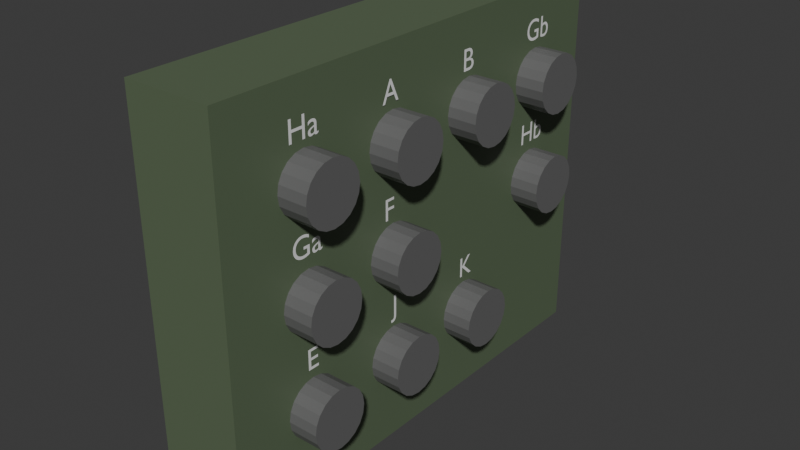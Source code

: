 # Source: DC_Board.blend  (saved by Blender 4.0.36; exported with 4.5.12 LTS)
import bpy
from mathutils import Matrix  # noqa: F401  (used for matrix-valued properties, if any)

bpy.ops.wm.read_factory_settings(use_empty=True)
scene = bpy.context.scene
scene.name = 'Scene'

# ---- collections
col_collection = bpy.data.collections.new('Collection'); scene.collection.children.link(col_collection)

# ---- materials (node trees are filled in below, after node groups)
mat_motorgreen = bpy.data.materials.new('MotorGreen')
mat_motorgreen.use_transparent_shadow = False
mat_pin = bpy.data.materials.new('Pin')
mat_pin.use_transparent_shadow = False

# ---- material node trees
mat_motorgreen.use_nodes = True; mat_motorgreen.node_tree.nodes.clear()
_N = mat_motorgreen.node_tree.nodes; _L = mat_motorgreen.node_tree.links
n0 = _N.new('ShaderNodeBsdfPrincipled'); n0.name = 'Principled BSDF'; n0.location = (10, 300)
n0.inputs[0].default_value = (0.111, 0.1524, 0.08802, 1.0)
n0.inputs[3].default_value = 1.45
n1 = _N.new('ShaderNodeOutputMaterial'); n1.name = 'Material Output'; n1.location = (300, 300)
_L.new(n0.outputs[0], n1.inputs[0])
n1.is_active_output = True
mat_pin.use_nodes = True; mat_pin.node_tree.nodes.clear()
_N = mat_pin.node_tree.nodes; _L = mat_pin.node_tree.links
n0 = _N.new('ShaderNodeBsdfPrincipled'); n0.name = 'Principled BSDF'; n0.location = (10, 300)
n0.inputs[0].default_value = (0.1338, 0.1338, 0.1338, 1.0)
n0.inputs[3].default_value = 1.45
n1 = _N.new('ShaderNodeOutputMaterial'); n1.name = 'Material Output'; n1.location = (300, 300)
_L.new(n0.outputs[0], n1.inputs[0])
n1.is_active_output = True

# ---- world
world_world = bpy.data.worlds.new('World'); scene.world = world_world
world_world.use_nodes = True; world_world.node_tree.nodes.clear()
_N = world_world.node_tree.nodes; _L = world_world.node_tree.links
n0 = _N.new('ShaderNodeOutputWorld'); n0.name = 'World Output'; n0.location = (300, 300)
n1 = _N.new('ShaderNodeBackground'); n1.name = 'Background'; n1.location = (10, 300)
n1.inputs[0].default_value = (0.05088, 0.05088, 0.05088, 1.0)
_L.new(n1.outputs[0], n0.inputs[0])
n0.is_active_output = True
world_world.color = (0.05088, 0.05088, 0.05088)
world_world.use_sun_shadow = False
world_world.sun_shadow_jitter_overblur = 0.0

# ---- meshes
me_cube_001 = bpy.data.meshes.new('Cube.001')
me_cube_001.from_pydata([(-0.015, -0.08, -0.065), (-0.015, -0.08, 0.065), (-0.015, 0.08, -0.065), (-0.015, 0.08, 0.065), (0.015, -0.08, -0.065), (0.015, -0.08, 0.065), (0.015, 0.08, -0.065), (0.015, 0.08, 0.065)], [], [(0, 1, 3, 2), (2, 3, 7, 6), (6, 7, 5, 4), (4, 5, 1, 0), (2, 6, 4, 0), (7, 3, 1, 5)])
_uv = me_cube_001.uv_layers.new(name='UVMap')
_uv.uv.foreach_set('vector', [0.375, 0.0, 0.625, 0.0, 0.625, 0.25, 0.375, 0.25, 0.375, 0.25, 0.625, 0.25, 0.625, 0.5, 0.375, 0.5, 0.375, 0.5, 0.625, 0.5, 0.625, 0.75, 0.375, 0.75, 0.375, 0.75, 0.625, 0.75, 0.625, 1.0, 0.375, 1.0, 0.125, 0.5, 0.375, 0.5, 0.375, 0.75, 0.125, 0.75, 0.625, 0.5, 0.875, 0.5, 0.875, 0.75, 0.625, 0.75])
me_cube_001.materials.append(mat_motorgreen)
me_cube_001.update()
me_cylinder_004 = bpy.data.meshes.new('Cylinder.004')
me_cylinder_004.from_pydata([(0.0, 0.01, -0.005), (0.0, 0.01, 0.005), (0.00309, 0.009511, -0.005), (0.00309, 0.009511, 0.005), (0.005878, 0.00809, -0.005), (0.005878, 0.00809, 0.005), (0.00809, 0.005878, -0.005), (0.00809, 0.005878, 0.005), (0.009511, 0.00309, -0.005), (0.009511, 0.00309, 0.005), (0.01, 0.0, -0.005), (0.01, 0.0, 0.005), (0.009511, -0.00309, -0.005), (0.009511, -0.00309, 0.005), (0.00809, -0.005878, -0.005), (0.00809, -0.005878, 0.005), (0.005878, -0.00809, -0.005), (0.005878, -0.00809, 0.005), (0.00309, -0.009511, -0.005), (0.00309, -0.009511, 0.005), (0.0, -0.01, -0.005), (0.0, -0.01, 0.005), (-0.00309, -0.009511, -0.005), (-0.00309, -0.009511, 0.005), (-0.005878, -0.00809, -0.005), (-0.005878, -0.00809, 0.005), (-0.00809, -0.005878, -0.005), (-0.00809, -0.005878, 0.005), (-0.009511, -0.00309, -0.005), (-0.009511, -0.00309, 0.005), (-0.01, 0.0, -0.005), (-0.01, 0.0, 0.005), (-0.009511, 0.00309, -0.005), (-0.009511, 0.00309, 0.005), (-0.00809, 0.005878, -0.005), (-0.00809, 0.005878, 0.005), (-0.005878, 0.00809, -0.005), (-0.005878, 0.00809, 0.005), (-0.00309, 0.009511, -0.005), (-0.00309, 0.009511, 0.005)], [], [(0, 1, 3, 2), (2, 3, 5, 4), (4, 5, 7, 6), (6, 7, 9, 8), (8, 9, 11, 10), (10, 11, 13, 12), (12, 13, 15, 14), (14, 15, 17, 16), (16, 17, 19, 18), (18, 19, 21, 20), (20, 21, 23, 22), (22, 23, 25, 24), (24, 25, 27, 26), (26, 27, 29, 28), (28, 29, 31, 30), (30, 31, 33, 32), (32, 33, 35, 34), (34, 35, 37, 36), (3, 1, 39, 37, 35, 33, 31, 29, 27, 25, 23, 21, 19, 17, 15, 13, 11, 9, 7, 5), (36, 37, 39, 38), (38, 39, 1, 0), (0, 2, 4, 6, 8, 10, 12, 14, 16, 18, 20, 22, 24, 26, 28, 30, 32, 34, 36, 38)])
_uv = me_cylinder_004.uv_layers.new(name='UVMap')
_uv.uv.foreach_set('vector', [1.0, 0.5, 1.0, 1.0, 0.95, 1.0, 0.95, 0.5, 0.95, 0.5, 0.95, 1.0, 0.9, 1.0, 0.9, 0.5, 0.9, 0.5, 0.9, 1.0, 0.85, 1.0, 0.85, 0.5, 0.85, 0.5, 0.85, 1.0, 0.8, 1.0, 0.8, 0.5, 0.8, 0.5, 0.8, 1.0, 0.75, 1.0, 0.75, 0.5, 0.75, 0.5, 0.75, 1.0, 0.7, 1.0, 0.7, 0.5, 0.7, 0.5, 0.7, 1.0, 0.65, 1.0, 0.65, 0.5, 0.65, 0.5, 0.65, 1.0, 0.6, 1.0, 0.6, 0.5, 0.6, 0.5, 0.6, 1.0, 0.55, 1.0, 0.55, 0.5, 0.55, 0.5, 0.55, 1.0, 0.5, 1.0, 0.5, 0.5, 0.5, 0.5, 0.5, 1.0, 0.45, 1.0, 0.45, 0.5, 0.45, 0.5, 0.45, 1.0, 0.4, 1.0, 0.4, 0.5, 0.4, 0.5, 0.4, 1.0, 0.35, 1.0, 0.35, 0.5, 0.35, 0.5, 0.35, 1.0, 0.3, 1.0, 0.3, 0.5, 0.3, 0.5, 0.3, 1.0, 0.25, 1.0, 0.25, 0.5, 0.25, 0.5, 0.25, 1.0, 0.2, 1.0, 0.2, 0.5, 0.2, 0.5, 0.2, 1.0, 0.15, 1.0, 0.15, 0.5, 0.15, 0.5, 0.15, 1.0, 0.1, 1.0, 0.1, 0.5, 0.3242, 0.4783, 0.25, 0.49, 0.1758, 0.4783, 0.1089, 0.4442, 0.05584, 0.3911, 0.02175, 0.3242, 0.01, 0.25, 0.02175, 0.1758, 0.05584, 0.1089, 0.1089, 0.05584, 0.1758, 0.02175, 0.25, 0.01, 0.3242, 0.02175, 0.3911, 0.05584, 0.4442, 0.1089, 0.4783, 0.1758, 0.49, 0.25, 0.4783, 0.3242, 0.4442, 0.3911, 0.3911, 0.4442, 0.1, 0.5, 0.1, 1.0, 0.05, 1.0, 0.05, 0.5, 0.05, 0.5, 0.05, 1.0, -1.565e-07, 1.0, -1.565e-07, 0.5, 0.75, 0.49, 0.8242, 0.4783, 0.8911, 0.4442, 0.9442, 0.3911, 0.9783, 0.3242, 0.99, 0.25, 0.9783, 0.1758, 0.9442, 0.1089, 0.8911, 0.05584, 0.8242, 0.02175, 0.75, 0.01, 0.6758, 0.02175, 0.6089, 0.05584, 0.5558, 0.1089, 0.5217, 0.1758, 0.51, 0.25, 0.5217, 0.3242, 0.5558, 0.3911, 0.6089, 0.4442, 0.6758, 0.4783])
me_cylinder_004.materials.append(mat_pin)
me_cylinder_004.update()
me_cylinder_005 = bpy.data.meshes.new('Cylinder.005')
me_cylinder_005.from_pydata([(0.0, 0.01, -0.005), (0.0, 0.01, 0.005), (0.00309, 0.009511, -0.005), (0.00309, 0.009511, 0.005), (0.005878, 0.00809, -0.005), (0.005878, 0.00809, 0.005), (0.00809, 0.005878, -0.005), (0.00809, 0.005878, 0.005), (0.009511, 0.00309, -0.005), (0.009511, 0.00309, 0.005), (0.01, 0.0, -0.005), (0.01, 0.0, 0.005), (0.009511, -0.00309, -0.005), (0.009511, -0.00309, 0.005), (0.00809, -0.005878, -0.005), (0.00809, -0.005878, 0.005), (0.005878, -0.00809, -0.005), (0.005878, -0.00809, 0.005), (0.00309, -0.009511, -0.005), (0.00309, -0.009511, 0.005), (0.0, -0.01, -0.005), (0.0, -0.01, 0.005), (-0.00309, -0.009511, -0.005), (-0.00309, -0.009511, 0.005), (-0.005878, -0.00809, -0.005), (-0.005878, -0.00809, 0.005), (-0.00809, -0.005878, -0.005), (-0.00809, -0.005878, 0.005), (-0.009511, -0.00309, -0.005), (-0.009511, -0.00309, 0.005), (-0.01, 0.0, -0.005), (-0.01, 0.0, 0.005), (-0.009511, 0.00309, -0.005), (-0.009511, 0.00309, 0.005), (-0.00809, 0.005878, -0.005), (-0.00809, 0.005878, 0.005), (-0.005878, 0.00809, -0.005), (-0.005878, 0.00809, 0.005), (-0.00309, 0.009511, -0.005), (-0.00309, 0.009511, 0.005)], [], [(0, 1, 3, 2), (2, 3, 5, 4), (4, 5, 7, 6), (6, 7, 9, 8), (8, 9, 11, 10), (10, 11, 13, 12), (12, 13, 15, 14), (14, 15, 17, 16), (16, 17, 19, 18), (18, 19, 21, 20), (20, 21, 23, 22), (22, 23, 25, 24), (24, 25, 27, 26), (26, 27, 29, 28), (28, 29, 31, 30), (30, 31, 33, 32), (32, 33, 35, 34), (34, 35, 37, 36), (3, 1, 39, 37, 35, 33, 31, 29, 27, 25, 23, 21, 19, 17, 15, 13, 11, 9, 7, 5), (36, 37, 39, 38), (38, 39, 1, 0), (0, 2, 4, 6, 8, 10, 12, 14, 16, 18, 20, 22, 24, 26, 28, 30, 32, 34, 36, 38)])
_uv = me_cylinder_005.uv_layers.new(name='UVMap')
_uv.uv.foreach_set('vector', [1.0, 0.5, 1.0, 1.0, 0.95, 1.0, 0.95, 0.5, 0.95, 0.5, 0.95, 1.0, 0.9, 1.0, 0.9, 0.5, 0.9, 0.5, 0.9, 1.0, 0.85, 1.0, 0.85, 0.5, 0.85, 0.5, 0.85, 1.0, 0.8, 1.0, 0.8, 0.5, 0.8, 0.5, 0.8, 1.0, 0.75, 1.0, 0.75, 0.5, 0.75, 0.5, 0.75, 1.0, 0.7, 1.0, 0.7, 0.5, 0.7, 0.5, 0.7, 1.0, 0.65, 1.0, 0.65, 0.5, 0.65, 0.5, 0.65, 1.0, 0.6, 1.0, 0.6, 0.5, 0.6, 0.5, 0.6, 1.0, 0.55, 1.0, 0.55, 0.5, 0.55, 0.5, 0.55, 1.0, 0.5, 1.0, 0.5, 0.5, 0.5, 0.5, 0.5, 1.0, 0.45, 1.0, 0.45, 0.5, 0.45, 0.5, 0.45, 1.0, 0.4, 1.0, 0.4, 0.5, 0.4, 0.5, 0.4, 1.0, 0.35, 1.0, 0.35, 0.5, 0.35, 0.5, 0.35, 1.0, 0.3, 1.0, 0.3, 0.5, 0.3, 0.5, 0.3, 1.0, 0.25, 1.0, 0.25, 0.5, 0.25, 0.5, 0.25, 1.0, 0.2, 1.0, 0.2, 0.5, 0.2, 0.5, 0.2, 1.0, 0.15, 1.0, 0.15, 0.5, 0.15, 0.5, 0.15, 1.0, 0.1, 1.0, 0.1, 0.5, 0.3242, 0.4783, 0.25, 0.49, 0.1758, 0.4783, 0.1089, 0.4442, 0.05584, 0.3911, 0.02175, 0.3242, 0.01, 0.25, 0.02175, 0.1758, 0.05584, 0.1089, 0.1089, 0.05584, 0.1758, 0.02175, 0.25, 0.01, 0.3242, 0.02175, 0.3911, 0.05584, 0.4442, 0.1089, 0.4783, 0.1758, 0.49, 0.25, 0.4783, 0.3242, 0.4442, 0.3911, 0.3911, 0.4442, 0.1, 0.5, 0.1, 1.0, 0.05, 1.0, 0.05, 0.5, 0.05, 0.5, 0.05, 1.0, -1.565e-07, 1.0, -1.565e-07, 0.5, 0.75, 0.49, 0.8242, 0.4783, 0.8911, 0.4442, 0.9442, 0.3911, 0.9783, 0.3242, 0.99, 0.25, 0.9783, 0.1758, 0.9442, 0.1089, 0.8911, 0.05584, 0.8242, 0.02175, 0.75, 0.01, 0.6758, 0.02175, 0.6089, 0.05584, 0.5558, 0.1089, 0.5217, 0.1758, 0.51, 0.25, 0.5217, 0.3242, 0.5558, 0.3911, 0.6089, 0.4442, 0.6758, 0.4783])
me_cylinder_005.materials.append(mat_pin)
me_cylinder_005.update()
me_cylinder_006 = bpy.data.meshes.new('Cylinder.006')
me_cylinder_006.from_pydata([(0.0, 0.01, -0.005), (0.0, 0.01, 0.005), (0.00309, 0.009511, -0.005), (0.00309, 0.009511, 0.005), (0.005878, 0.00809, -0.005), (0.005878, 0.00809, 0.005), (0.00809, 0.005878, -0.005), (0.00809, 0.005878, 0.005), (0.009511, 0.00309, -0.005), (0.009511, 0.00309, 0.005), (0.01, 0.0, -0.005), (0.01, 0.0, 0.005), (0.009511, -0.00309, -0.005), (0.009511, -0.00309, 0.005), (0.00809, -0.005878, -0.005), (0.00809, -0.005878, 0.005), (0.005878, -0.00809, -0.005), (0.005878, -0.00809, 0.005), (0.00309, -0.009511, -0.005), (0.00309, -0.009511, 0.005), (0.0, -0.01, -0.005), (0.0, -0.01, 0.005), (-0.00309, -0.009511, -0.005), (-0.00309, -0.009511, 0.005), (-0.005878, -0.00809, -0.005), (-0.005878, -0.00809, 0.005), (-0.00809, -0.005878, -0.005), (-0.00809, -0.005878, 0.005), (-0.009511, -0.00309, -0.005), (-0.009511, -0.00309, 0.005), (-0.01, 0.0, -0.005), (-0.01, 0.0, 0.005), (-0.009511, 0.00309, -0.005), (-0.009511, 0.00309, 0.005), (-0.00809, 0.005878, -0.005), (-0.00809, 0.005878, 0.005), (-0.005878, 0.00809, -0.005), (-0.005878, 0.00809, 0.005), (-0.00309, 0.009511, -0.005), (-0.00309, 0.009511, 0.005)], [], [(0, 1, 3, 2), (2, 3, 5, 4), (4, 5, 7, 6), (6, 7, 9, 8), (8, 9, 11, 10), (10, 11, 13, 12), (12, 13, 15, 14), (14, 15, 17, 16), (16, 17, 19, 18), (18, 19, 21, 20), (20, 21, 23, 22), (22, 23, 25, 24), (24, 25, 27, 26), (26, 27, 29, 28), (28, 29, 31, 30), (30, 31, 33, 32), (32, 33, 35, 34), (34, 35, 37, 36), (3, 1, 39, 37, 35, 33, 31, 29, 27, 25, 23, 21, 19, 17, 15, 13, 11, 9, 7, 5), (36, 37, 39, 38), (38, 39, 1, 0), (0, 2, 4, 6, 8, 10, 12, 14, 16, 18, 20, 22, 24, 26, 28, 30, 32, 34, 36, 38)])
_uv = me_cylinder_006.uv_layers.new(name='UVMap')
_uv.uv.foreach_set('vector', [1.0, 0.5, 1.0, 1.0, 0.95, 1.0, 0.95, 0.5, 0.95, 0.5, 0.95, 1.0, 0.9, 1.0, 0.9, 0.5, 0.9, 0.5, 0.9, 1.0, 0.85, 1.0, 0.85, 0.5, 0.85, 0.5, 0.85, 1.0, 0.8, 1.0, 0.8, 0.5, 0.8, 0.5, 0.8, 1.0, 0.75, 1.0, 0.75, 0.5, 0.75, 0.5, 0.75, 1.0, 0.7, 1.0, 0.7, 0.5, 0.7, 0.5, 0.7, 1.0, 0.65, 1.0, 0.65, 0.5, 0.65, 0.5, 0.65, 1.0, 0.6, 1.0, 0.6, 0.5, 0.6, 0.5, 0.6, 1.0, 0.55, 1.0, 0.55, 0.5, 0.55, 0.5, 0.55, 1.0, 0.5, 1.0, 0.5, 0.5, 0.5, 0.5, 0.5, 1.0, 0.45, 1.0, 0.45, 0.5, 0.45, 0.5, 0.45, 1.0, 0.4, 1.0, 0.4, 0.5, 0.4, 0.5, 0.4, 1.0, 0.35, 1.0, 0.35, 0.5, 0.35, 0.5, 0.35, 1.0, 0.3, 1.0, 0.3, 0.5, 0.3, 0.5, 0.3, 1.0, 0.25, 1.0, 0.25, 0.5, 0.25, 0.5, 0.25, 1.0, 0.2, 1.0, 0.2, 0.5, 0.2, 0.5, 0.2, 1.0, 0.15, 1.0, 0.15, 0.5, 0.15, 0.5, 0.15, 1.0, 0.1, 1.0, 0.1, 0.5, 0.3242, 0.4783, 0.25, 0.49, 0.1758, 0.4783, 0.1089, 0.4442, 0.05584, 0.3911, 0.02175, 0.3242, 0.01, 0.25, 0.02175, 0.1758, 0.05584, 0.1089, 0.1089, 0.05584, 0.1758, 0.02175, 0.25, 0.01, 0.3242, 0.02175, 0.3911, 0.05584, 0.4442, 0.1089, 0.4783, 0.1758, 0.49, 0.25, 0.4783, 0.3242, 0.4442, 0.3911, 0.3911, 0.4442, 0.1, 0.5, 0.1, 1.0, 0.05, 1.0, 0.05, 0.5, 0.05, 0.5, 0.05, 1.0, -1.565e-07, 1.0, -1.565e-07, 0.5, 0.75, 0.49, 0.8242, 0.4783, 0.8911, 0.4442, 0.9442, 0.3911, 0.9783, 0.3242, 0.99, 0.25, 0.9783, 0.1758, 0.9442, 0.1089, 0.8911, 0.05584, 0.8242, 0.02175, 0.75, 0.01, 0.6758, 0.02175, 0.6089, 0.05584, 0.5558, 0.1089, 0.5217, 0.1758, 0.51, 0.25, 0.5217, 0.3242, 0.5558, 0.3911, 0.6089, 0.4442, 0.6758, 0.4783])
me_cylinder_006.materials.append(mat_pin)
me_cylinder_006.update()
me_cylinder_007 = bpy.data.meshes.new('Cylinder.007')
me_cylinder_007.from_pydata([(0.0, 0.01, -0.005), (0.0, 0.01, 0.005), (0.00309, 0.009511, -0.005), (0.00309, 0.009511, 0.005), (0.005878, 0.00809, -0.005), (0.005878, 0.00809, 0.005), (0.00809, 0.005878, -0.005), (0.00809, 0.005878, 0.005), (0.009511, 0.00309, -0.005), (0.009511, 0.00309, 0.005), (0.01, 0.0, -0.005), (0.01, 0.0, 0.005), (0.009511, -0.00309, -0.005), (0.009511, -0.00309, 0.005), (0.00809, -0.005878, -0.005), (0.00809, -0.005878, 0.005), (0.005878, -0.00809, -0.005), (0.005878, -0.00809, 0.005), (0.00309, -0.009511, -0.005), (0.00309, -0.009511, 0.005), (0.0, -0.01, -0.005), (0.0, -0.01, 0.005), (-0.00309, -0.009511, -0.005), (-0.00309, -0.009511, 0.005), (-0.005878, -0.00809, -0.005), (-0.005878, -0.00809, 0.005), (-0.00809, -0.005878, -0.005), (-0.00809, -0.005878, 0.005), (-0.009511, -0.00309, -0.005), (-0.009511, -0.00309, 0.005), (-0.01, 0.0, -0.005), (-0.01, 0.0, 0.005), (-0.009511, 0.00309, -0.005), (-0.009511, 0.00309, 0.005), (-0.00809, 0.005878, -0.005), (-0.00809, 0.005878, 0.005), (-0.005878, 0.00809, -0.005), (-0.005878, 0.00809, 0.005), (-0.00309, 0.009511, -0.005), (-0.00309, 0.009511, 0.005)], [], [(0, 1, 3, 2), (2, 3, 5, 4), (4, 5, 7, 6), (6, 7, 9, 8), (8, 9, 11, 10), (10, 11, 13, 12), (12, 13, 15, 14), (14, 15, 17, 16), (16, 17, 19, 18), (18, 19, 21, 20), (20, 21, 23, 22), (22, 23, 25, 24), (24, 25, 27, 26), (26, 27, 29, 28), (28, 29, 31, 30), (30, 31, 33, 32), (32, 33, 35, 34), (34, 35, 37, 36), (3, 1, 39, 37, 35, 33, 31, 29, 27, 25, 23, 21, 19, 17, 15, 13, 11, 9, 7, 5), (36, 37, 39, 38), (38, 39, 1, 0), (0, 2, 4, 6, 8, 10, 12, 14, 16, 18, 20, 22, 24, 26, 28, 30, 32, 34, 36, 38)])
_uv = me_cylinder_007.uv_layers.new(name='UVMap')
_uv.uv.foreach_set('vector', [1.0, 0.5, 1.0, 1.0, 0.95, 1.0, 0.95, 0.5, 0.95, 0.5, 0.95, 1.0, 0.9, 1.0, 0.9, 0.5, 0.9, 0.5, 0.9, 1.0, 0.85, 1.0, 0.85, 0.5, 0.85, 0.5, 0.85, 1.0, 0.8, 1.0, 0.8, 0.5, 0.8, 0.5, 0.8, 1.0, 0.75, 1.0, 0.75, 0.5, 0.75, 0.5, 0.75, 1.0, 0.7, 1.0, 0.7, 0.5, 0.7, 0.5, 0.7, 1.0, 0.65, 1.0, 0.65, 0.5, 0.65, 0.5, 0.65, 1.0, 0.6, 1.0, 0.6, 0.5, 0.6, 0.5, 0.6, 1.0, 0.55, 1.0, 0.55, 0.5, 0.55, 0.5, 0.55, 1.0, 0.5, 1.0, 0.5, 0.5, 0.5, 0.5, 0.5, 1.0, 0.45, 1.0, 0.45, 0.5, 0.45, 0.5, 0.45, 1.0, 0.4, 1.0, 0.4, 0.5, 0.4, 0.5, 0.4, 1.0, 0.35, 1.0, 0.35, 0.5, 0.35, 0.5, 0.35, 1.0, 0.3, 1.0, 0.3, 0.5, 0.3, 0.5, 0.3, 1.0, 0.25, 1.0, 0.25, 0.5, 0.25, 0.5, 0.25, 1.0, 0.2, 1.0, 0.2, 0.5, 0.2, 0.5, 0.2, 1.0, 0.15, 1.0, 0.15, 0.5, 0.15, 0.5, 0.15, 1.0, 0.1, 1.0, 0.1, 0.5, 0.3242, 0.4783, 0.25, 0.49, 0.1758, 0.4783, 0.1089, 0.4442, 0.05584, 0.3911, 0.02175, 0.3242, 0.01, 0.25, 0.02175, 0.1758, 0.05584, 0.1089, 0.1089, 0.05584, 0.1758, 0.02175, 0.25, 0.01, 0.3242, 0.02175, 0.3911, 0.05584, 0.4442, 0.1089, 0.4783, 0.1758, 0.49, 0.25, 0.4783, 0.3242, 0.4442, 0.3911, 0.3911, 0.4442, 0.1, 0.5, 0.1, 1.0, 0.05, 1.0, 0.05, 0.5, 0.05, 0.5, 0.05, 1.0, -1.565e-07, 1.0, -1.565e-07, 0.5, 0.75, 0.49, 0.8242, 0.4783, 0.8911, 0.4442, 0.9442, 0.3911, 0.9783, 0.3242, 0.99, 0.25, 0.9783, 0.1758, 0.9442, 0.1089, 0.8911, 0.05584, 0.8242, 0.02175, 0.75, 0.01, 0.6758, 0.02175, 0.6089, 0.05584, 0.5558, 0.1089, 0.5217, 0.1758, 0.51, 0.25, 0.5217, 0.3242, 0.5558, 0.3911, 0.6089, 0.4442, 0.6758, 0.4783])
me_cylinder_007.materials.append(mat_pin)
me_cylinder_007.update()
me_cylinder_008 = bpy.data.meshes.new('Cylinder.008')
me_cylinder_008.from_pydata([(0.0, 0.01, -0.005), (0.0, 0.01, 0.005), (0.00309, 0.009511, -0.005), (0.00309, 0.009511, 0.005), (0.005878, 0.00809, -0.005), (0.005878, 0.00809, 0.005), (0.00809, 0.005878, -0.005), (0.00809, 0.005878, 0.005), (0.009511, 0.00309, -0.005), (0.009511, 0.00309, 0.005), (0.01, 0.0, -0.005), (0.01, 0.0, 0.005), (0.009511, -0.00309, -0.005), (0.009511, -0.00309, 0.005), (0.00809, -0.005878, -0.005), (0.00809, -0.005878, 0.005), (0.005878, -0.00809, -0.005), (0.005878, -0.00809, 0.005), (0.00309, -0.009511, -0.005), (0.00309, -0.009511, 0.005), (0.0, -0.01, -0.005), (0.0, -0.01, 0.005), (-0.00309, -0.009511, -0.005), (-0.00309, -0.009511, 0.005), (-0.005878, -0.00809, -0.005), (-0.005878, -0.00809, 0.005), (-0.00809, -0.005878, -0.005), (-0.00809, -0.005878, 0.005), (-0.009511, -0.00309, -0.005), (-0.009511, -0.00309, 0.005), (-0.01, 0.0, -0.005), (-0.01, 0.0, 0.005), (-0.009511, 0.00309, -0.005), (-0.009511, 0.00309, 0.005), (-0.00809, 0.005878, -0.005), (-0.00809, 0.005878, 0.005), (-0.005878, 0.00809, -0.005), (-0.005878, 0.00809, 0.005), (-0.00309, 0.009511, -0.005), (-0.00309, 0.009511, 0.005)], [], [(0, 1, 3, 2), (2, 3, 5, 4), (4, 5, 7, 6), (6, 7, 9, 8), (8, 9, 11, 10), (10, 11, 13, 12), (12, 13, 15, 14), (14, 15, 17, 16), (16, 17, 19, 18), (18, 19, 21, 20), (20, 21, 23, 22), (22, 23, 25, 24), (24, 25, 27, 26), (26, 27, 29, 28), (28, 29, 31, 30), (30, 31, 33, 32), (32, 33, 35, 34), (34, 35, 37, 36), (3, 1, 39, 37, 35, 33, 31, 29, 27, 25, 23, 21, 19, 17, 15, 13, 11, 9, 7, 5), (36, 37, 39, 38), (38, 39, 1, 0), (0, 2, 4, 6, 8, 10, 12, 14, 16, 18, 20, 22, 24, 26, 28, 30, 32, 34, 36, 38)])
_uv = me_cylinder_008.uv_layers.new(name='UVMap')
_uv.uv.foreach_set('vector', [1.0, 0.5, 1.0, 1.0, 0.95, 1.0, 0.95, 0.5, 0.95, 0.5, 0.95, 1.0, 0.9, 1.0, 0.9, 0.5, 0.9, 0.5, 0.9, 1.0, 0.85, 1.0, 0.85, 0.5, 0.85, 0.5, 0.85, 1.0, 0.8, 1.0, 0.8, 0.5, 0.8, 0.5, 0.8, 1.0, 0.75, 1.0, 0.75, 0.5, 0.75, 0.5, 0.75, 1.0, 0.7, 1.0, 0.7, 0.5, 0.7, 0.5, 0.7, 1.0, 0.65, 1.0, 0.65, 0.5, 0.65, 0.5, 0.65, 1.0, 0.6, 1.0, 0.6, 0.5, 0.6, 0.5, 0.6, 1.0, 0.55, 1.0, 0.55, 0.5, 0.55, 0.5, 0.55, 1.0, 0.5, 1.0, 0.5, 0.5, 0.5, 0.5, 0.5, 1.0, 0.45, 1.0, 0.45, 0.5, 0.45, 0.5, 0.45, 1.0, 0.4, 1.0, 0.4, 0.5, 0.4, 0.5, 0.4, 1.0, 0.35, 1.0, 0.35, 0.5, 0.35, 0.5, 0.35, 1.0, 0.3, 1.0, 0.3, 0.5, 0.3, 0.5, 0.3, 1.0, 0.25, 1.0, 0.25, 0.5, 0.25, 0.5, 0.25, 1.0, 0.2, 1.0, 0.2, 0.5, 0.2, 0.5, 0.2, 1.0, 0.15, 1.0, 0.15, 0.5, 0.15, 0.5, 0.15, 1.0, 0.1, 1.0, 0.1, 0.5, 0.3242, 0.4783, 0.25, 0.49, 0.1758, 0.4783, 0.1089, 0.4442, 0.05584, 0.3911, 0.02175, 0.3242, 0.01, 0.25, 0.02175, 0.1758, 0.05584, 0.1089, 0.1089, 0.05584, 0.1758, 0.02175, 0.25, 0.01, 0.3242, 0.02175, 0.3911, 0.05584, 0.4442, 0.1089, 0.4783, 0.1758, 0.49, 0.25, 0.4783, 0.3242, 0.4442, 0.3911, 0.3911, 0.4442, 0.1, 0.5, 0.1, 1.0, 0.05, 1.0, 0.05, 0.5, 0.05, 0.5, 0.05, 1.0, -1.565e-07, 1.0, -1.565e-07, 0.5, 0.75, 0.49, 0.8242, 0.4783, 0.8911, 0.4442, 0.9442, 0.3911, 0.9783, 0.3242, 0.99, 0.25, 0.9783, 0.1758, 0.9442, 0.1089, 0.8911, 0.05584, 0.8242, 0.02175, 0.75, 0.01, 0.6758, 0.02175, 0.6089, 0.05584, 0.5558, 0.1089, 0.5217, 0.1758, 0.51, 0.25, 0.5217, 0.3242, 0.5558, 0.3911, 0.6089, 0.4442, 0.6758, 0.4783])
me_cylinder_008.materials.append(mat_pin)
me_cylinder_008.update()
me_cylinder_009 = bpy.data.meshes.new('Cylinder.009')
me_cylinder_009.from_pydata([(0.0, 0.01, -0.005), (0.0, 0.01, 0.005), (0.00309, 0.009511, -0.005), (0.00309, 0.009511, 0.005), (0.005878, 0.00809, -0.005), (0.005878, 0.00809, 0.005), (0.00809, 0.005878, -0.005), (0.00809, 0.005878, 0.005), (0.009511, 0.00309, -0.005), (0.009511, 0.00309, 0.005), (0.01, 0.0, -0.005), (0.01, 0.0, 0.005), (0.009511, -0.00309, -0.005), (0.009511, -0.00309, 0.005), (0.00809, -0.005878, -0.005), (0.00809, -0.005878, 0.005), (0.005878, -0.00809, -0.005), (0.005878, -0.00809, 0.005), (0.00309, -0.009511, -0.005), (0.00309, -0.009511, 0.005), (0.0, -0.01, -0.005), (0.0, -0.01, 0.005), (-0.00309, -0.009511, -0.005), (-0.00309, -0.009511, 0.005), (-0.005878, -0.00809, -0.005), (-0.005878, -0.00809, 0.005), (-0.00809, -0.005878, -0.005), (-0.00809, -0.005878, 0.005), (-0.009511, -0.00309, -0.005), (-0.009511, -0.00309, 0.005), (-0.01, 0.0, -0.005), (-0.01, 0.0, 0.005), (-0.009511, 0.00309, -0.005), (-0.009511, 0.00309, 0.005), (-0.00809, 0.005878, -0.005), (-0.00809, 0.005878, 0.005), (-0.005878, 0.00809, -0.005), (-0.005878, 0.00809, 0.005), (-0.00309, 0.009511, -0.005), (-0.00309, 0.009511, 0.005)], [], [(0, 1, 3, 2), (2, 3, 5, 4), (4, 5, 7, 6), (6, 7, 9, 8), (8, 9, 11, 10), (10, 11, 13, 12), (12, 13, 15, 14), (14, 15, 17, 16), (16, 17, 19, 18), (18, 19, 21, 20), (20, 21, 23, 22), (22, 23, 25, 24), (24, 25, 27, 26), (26, 27, 29, 28), (28, 29, 31, 30), (30, 31, 33, 32), (32, 33, 35, 34), (34, 35, 37, 36), (3, 1, 39, 37, 35, 33, 31, 29, 27, 25, 23, 21, 19, 17, 15, 13, 11, 9, 7, 5), (36, 37, 39, 38), (38, 39, 1, 0), (0, 2, 4, 6, 8, 10, 12, 14, 16, 18, 20, 22, 24, 26, 28, 30, 32, 34, 36, 38)])
_uv = me_cylinder_009.uv_layers.new(name='UVMap')
_uv.uv.foreach_set('vector', [1.0, 0.5, 1.0, 1.0, 0.95, 1.0, 0.95, 0.5, 0.95, 0.5, 0.95, 1.0, 0.9, 1.0, 0.9, 0.5, 0.9, 0.5, 0.9, 1.0, 0.85, 1.0, 0.85, 0.5, 0.85, 0.5, 0.85, 1.0, 0.8, 1.0, 0.8, 0.5, 0.8, 0.5, 0.8, 1.0, 0.75, 1.0, 0.75, 0.5, 0.75, 0.5, 0.75, 1.0, 0.7, 1.0, 0.7, 0.5, 0.7, 0.5, 0.7, 1.0, 0.65, 1.0, 0.65, 0.5, 0.65, 0.5, 0.65, 1.0, 0.6, 1.0, 0.6, 0.5, 0.6, 0.5, 0.6, 1.0, 0.55, 1.0, 0.55, 0.5, 0.55, 0.5, 0.55, 1.0, 0.5, 1.0, 0.5, 0.5, 0.5, 0.5, 0.5, 1.0, 0.45, 1.0, 0.45, 0.5, 0.45, 0.5, 0.45, 1.0, 0.4, 1.0, 0.4, 0.5, 0.4, 0.5, 0.4, 1.0, 0.35, 1.0, 0.35, 0.5, 0.35, 0.5, 0.35, 1.0, 0.3, 1.0, 0.3, 0.5, 0.3, 0.5, 0.3, 1.0, 0.25, 1.0, 0.25, 0.5, 0.25, 0.5, 0.25, 1.0, 0.2, 1.0, 0.2, 0.5, 0.2, 0.5, 0.2, 1.0, 0.15, 1.0, 0.15, 0.5, 0.15, 0.5, 0.15, 1.0, 0.1, 1.0, 0.1, 0.5, 0.3242, 0.4783, 0.25, 0.49, 0.1758, 0.4783, 0.1089, 0.4442, 0.05584, 0.3911, 0.02175, 0.3242, 0.01, 0.25, 0.02175, 0.1758, 0.05584, 0.1089, 0.1089, 0.05584, 0.1758, 0.02175, 0.25, 0.01, 0.3242, 0.02175, 0.3911, 0.05584, 0.4442, 0.1089, 0.4783, 0.1758, 0.49, 0.25, 0.4783, 0.3242, 0.4442, 0.3911, 0.3911, 0.4442, 0.1, 0.5, 0.1, 1.0, 0.05, 1.0, 0.05, 0.5, 0.05, 0.5, 0.05, 1.0, -1.565e-07, 1.0, -1.565e-07, 0.5, 0.75, 0.49, 0.8242, 0.4783, 0.8911, 0.4442, 0.9442, 0.3911, 0.9783, 0.3242, 0.99, 0.25, 0.9783, 0.1758, 0.9442, 0.1089, 0.8911, 0.05584, 0.8242, 0.02175, 0.75, 0.01, 0.6758, 0.02175, 0.6089, 0.05584, 0.5558, 0.1089, 0.5217, 0.1758, 0.51, 0.25, 0.5217, 0.3242, 0.5558, 0.3911, 0.6089, 0.4442, 0.6758, 0.4783])
me_cylinder_009.materials.append(mat_pin)
me_cylinder_009.update()
me_cylinder_010 = bpy.data.meshes.new('Cylinder.010')
me_cylinder_010.from_pydata([(0.0, 0.01, -0.005), (0.0, 0.01, 0.005), (0.00309, 0.009511, -0.005), (0.00309, 0.009511, 0.005), (0.005878, 0.00809, -0.005), (0.005878, 0.00809, 0.005), (0.00809, 0.005878, -0.005), (0.00809, 0.005878, 0.005), (0.009511, 0.00309, -0.005), (0.009511, 0.00309, 0.005), (0.01, 0.0, -0.005), (0.01, 0.0, 0.005), (0.009511, -0.00309, -0.005), (0.009511, -0.00309, 0.005), (0.00809, -0.005878, -0.005), (0.00809, -0.005878, 0.005), (0.005878, -0.00809, -0.005), (0.005878, -0.00809, 0.005), (0.00309, -0.009511, -0.005), (0.00309, -0.009511, 0.005), (0.0, -0.01, -0.005), (0.0, -0.01, 0.005), (-0.00309, -0.009511, -0.005), (-0.00309, -0.009511, 0.005), (-0.005878, -0.00809, -0.005), (-0.005878, -0.00809, 0.005), (-0.00809, -0.005878, -0.005), (-0.00809, -0.005878, 0.005), (-0.009511, -0.00309, -0.005), (-0.009511, -0.00309, 0.005), (-0.01, 0.0, -0.005), (-0.01, 0.0, 0.005), (-0.009511, 0.00309, -0.005), (-0.009511, 0.00309, 0.005), (-0.00809, 0.005878, -0.005), (-0.00809, 0.005878, 0.005), (-0.005878, 0.00809, -0.005), (-0.005878, 0.00809, 0.005), (-0.00309, 0.009511, -0.005), (-0.00309, 0.009511, 0.005)], [], [(0, 1, 3, 2), (2, 3, 5, 4), (4, 5, 7, 6), (6, 7, 9, 8), (8, 9, 11, 10), (10, 11, 13, 12), (12, 13, 15, 14), (14, 15, 17, 16), (16, 17, 19, 18), (18, 19, 21, 20), (20, 21, 23, 22), (22, 23, 25, 24), (24, 25, 27, 26), (26, 27, 29, 28), (28, 29, 31, 30), (30, 31, 33, 32), (32, 33, 35, 34), (34, 35, 37, 36), (3, 1, 39, 37, 35, 33, 31, 29, 27, 25, 23, 21, 19, 17, 15, 13, 11, 9, 7, 5), (36, 37, 39, 38), (38, 39, 1, 0), (0, 2, 4, 6, 8, 10, 12, 14, 16, 18, 20, 22, 24, 26, 28, 30, 32, 34, 36, 38)])
_uv = me_cylinder_010.uv_layers.new(name='UVMap')
_uv.uv.foreach_set('vector', [1.0, 0.5, 1.0, 1.0, 0.95, 1.0, 0.95, 0.5, 0.95, 0.5, 0.95, 1.0, 0.9, 1.0, 0.9, 0.5, 0.9, 0.5, 0.9, 1.0, 0.85, 1.0, 0.85, 0.5, 0.85, 0.5, 0.85, 1.0, 0.8, 1.0, 0.8, 0.5, 0.8, 0.5, 0.8, 1.0, 0.75, 1.0, 0.75, 0.5, 0.75, 0.5, 0.75, 1.0, 0.7, 1.0, 0.7, 0.5, 0.7, 0.5, 0.7, 1.0, 0.65, 1.0, 0.65, 0.5, 0.65, 0.5, 0.65, 1.0, 0.6, 1.0, 0.6, 0.5, 0.6, 0.5, 0.6, 1.0, 0.55, 1.0, 0.55, 0.5, 0.55, 0.5, 0.55, 1.0, 0.5, 1.0, 0.5, 0.5, 0.5, 0.5, 0.5, 1.0, 0.45, 1.0, 0.45, 0.5, 0.45, 0.5, 0.45, 1.0, 0.4, 1.0, 0.4, 0.5, 0.4, 0.5, 0.4, 1.0, 0.35, 1.0, 0.35, 0.5, 0.35, 0.5, 0.35, 1.0, 0.3, 1.0, 0.3, 0.5, 0.3, 0.5, 0.3, 1.0, 0.25, 1.0, 0.25, 0.5, 0.25, 0.5, 0.25, 1.0, 0.2, 1.0, 0.2, 0.5, 0.2, 0.5, 0.2, 1.0, 0.15, 1.0, 0.15, 0.5, 0.15, 0.5, 0.15, 1.0, 0.1, 1.0, 0.1, 0.5, 0.3242, 0.4783, 0.25, 0.49, 0.1758, 0.4783, 0.1089, 0.4442, 0.05584, 0.3911, 0.02175, 0.3242, 0.01, 0.25, 0.02175, 0.1758, 0.05584, 0.1089, 0.1089, 0.05584, 0.1758, 0.02175, 0.25, 0.01, 0.3242, 0.02175, 0.3911, 0.05584, 0.4442, 0.1089, 0.4783, 0.1758, 0.49, 0.25, 0.4783, 0.3242, 0.4442, 0.3911, 0.3911, 0.4442, 0.1, 0.5, 0.1, 1.0, 0.05, 1.0, 0.05, 0.5, 0.05, 0.5, 0.05, 1.0, -1.565e-07, 1.0, -1.565e-07, 0.5, 0.75, 0.49, 0.8242, 0.4783, 0.8911, 0.4442, 0.9442, 0.3911, 0.9783, 0.3242, 0.99, 0.25, 0.9783, 0.1758, 0.9442, 0.1089, 0.8911, 0.05584, 0.8242, 0.02175, 0.75, 0.01, 0.6758, 0.02175, 0.6089, 0.05584, 0.5558, 0.1089, 0.5217, 0.1758, 0.51, 0.25, 0.5217, 0.3242, 0.5558, 0.3911, 0.6089, 0.4442, 0.6758, 0.4783])
me_cylinder_010.materials.append(mat_pin)
me_cylinder_010.update()
me_cylinder_011 = bpy.data.meshes.new('Cylinder.011')
me_cylinder_011.from_pydata([(0.0, 0.01, -0.005), (0.0, 0.01, 0.005), (0.00309, 0.009511, -0.005), (0.00309, 0.009511, 0.005), (0.005878, 0.00809, -0.005), (0.005878, 0.00809, 0.005), (0.00809, 0.005878, -0.005), (0.00809, 0.005878, 0.005), (0.009511, 0.00309, -0.005), (0.009511, 0.00309, 0.005), (0.01, 0.0, -0.005), (0.01, 0.0, 0.005), (0.009511, -0.00309, -0.005), (0.009511, -0.00309, 0.005), (0.00809, -0.005878, -0.005), (0.00809, -0.005878, 0.005), (0.005878, -0.00809, -0.005), (0.005878, -0.00809, 0.005), (0.00309, -0.009511, -0.005), (0.00309, -0.009511, 0.005), (0.0, -0.01, -0.005), (0.0, -0.01, 0.005), (-0.00309, -0.009511, -0.005), (-0.00309, -0.009511, 0.005), (-0.005878, -0.00809, -0.005), (-0.005878, -0.00809, 0.005), (-0.00809, -0.005878, -0.005), (-0.00809, -0.005878, 0.005), (-0.009511, -0.00309, -0.005), (-0.009511, -0.00309, 0.005), (-0.01, 0.0, -0.005), (-0.01, 0.0, 0.005), (-0.009511, 0.00309, -0.005), (-0.009511, 0.00309, 0.005), (-0.00809, 0.005878, -0.005), (-0.00809, 0.005878, 0.005), (-0.005878, 0.00809, -0.005), (-0.005878, 0.00809, 0.005), (-0.00309, 0.009511, -0.005), (-0.00309, 0.009511, 0.005)], [], [(0, 1, 3, 2), (2, 3, 5, 4), (4, 5, 7, 6), (6, 7, 9, 8), (8, 9, 11, 10), (10, 11, 13, 12), (12, 13, 15, 14), (14, 15, 17, 16), (16, 17, 19, 18), (18, 19, 21, 20), (20, 21, 23, 22), (22, 23, 25, 24), (24, 25, 27, 26), (26, 27, 29, 28), (28, 29, 31, 30), (30, 31, 33, 32), (32, 33, 35, 34), (34, 35, 37, 36), (3, 1, 39, 37, 35, 33, 31, 29, 27, 25, 23, 21, 19, 17, 15, 13, 11, 9, 7, 5), (36, 37, 39, 38), (38, 39, 1, 0), (0, 2, 4, 6, 8, 10, 12, 14, 16, 18, 20, 22, 24, 26, 28, 30, 32, 34, 36, 38)])
_uv = me_cylinder_011.uv_layers.new(name='UVMap')
_uv.uv.foreach_set('vector', [1.0, 0.5, 1.0, 1.0, 0.95, 1.0, 0.95, 0.5, 0.95, 0.5, 0.95, 1.0, 0.9, 1.0, 0.9, 0.5, 0.9, 0.5, 0.9, 1.0, 0.85, 1.0, 0.85, 0.5, 0.85, 0.5, 0.85, 1.0, 0.8, 1.0, 0.8, 0.5, 0.8, 0.5, 0.8, 1.0, 0.75, 1.0, 0.75, 0.5, 0.75, 0.5, 0.75, 1.0, 0.7, 1.0, 0.7, 0.5, 0.7, 0.5, 0.7, 1.0, 0.65, 1.0, 0.65, 0.5, 0.65, 0.5, 0.65, 1.0, 0.6, 1.0, 0.6, 0.5, 0.6, 0.5, 0.6, 1.0, 0.55, 1.0, 0.55, 0.5, 0.55, 0.5, 0.55, 1.0, 0.5, 1.0, 0.5, 0.5, 0.5, 0.5, 0.5, 1.0, 0.45, 1.0, 0.45, 0.5, 0.45, 0.5, 0.45, 1.0, 0.4, 1.0, 0.4, 0.5, 0.4, 0.5, 0.4, 1.0, 0.35, 1.0, 0.35, 0.5, 0.35, 0.5, 0.35, 1.0, 0.3, 1.0, 0.3, 0.5, 0.3, 0.5, 0.3, 1.0, 0.25, 1.0, 0.25, 0.5, 0.25, 0.5, 0.25, 1.0, 0.2, 1.0, 0.2, 0.5, 0.2, 0.5, 0.2, 1.0, 0.15, 1.0, 0.15, 0.5, 0.15, 0.5, 0.15, 1.0, 0.1, 1.0, 0.1, 0.5, 0.3242, 0.4783, 0.25, 0.49, 0.1758, 0.4783, 0.1089, 0.4442, 0.05584, 0.3911, 0.02175, 0.3242, 0.01, 0.25, 0.02175, 0.1758, 0.05584, 0.1089, 0.1089, 0.05584, 0.1758, 0.02175, 0.25, 0.01, 0.3242, 0.02175, 0.3911, 0.05584, 0.4442, 0.1089, 0.4783, 0.1758, 0.49, 0.25, 0.4783, 0.3242, 0.4442, 0.3911, 0.3911, 0.4442, 0.1, 0.5, 0.1, 1.0, 0.05, 1.0, 0.05, 0.5, 0.05, 0.5, 0.05, 1.0, -1.565e-07, 1.0, -1.565e-07, 0.5, 0.75, 0.49, 0.8242, 0.4783, 0.8911, 0.4442, 0.9442, 0.3911, 0.9783, 0.3242, 0.99, 0.25, 0.9783, 0.1758, 0.9442, 0.1089, 0.8911, 0.05584, 0.8242, 0.02175, 0.75, 0.01, 0.6758, 0.02175, 0.6089, 0.05584, 0.5558, 0.1089, 0.5217, 0.1758, 0.51, 0.25, 0.5217, 0.3242, 0.5558, 0.3911, 0.6089, 0.4442, 0.6758, 0.4783])
me_cylinder_011.materials.append(mat_pin)
me_cylinder_011.update()
me_cylinder_012 = bpy.data.meshes.new('Cylinder.012')
me_cylinder_012.from_pydata([(0.0, 0.01, -0.005), (0.0, 0.01, 0.005), (0.00309, 0.009511, -0.005), (0.00309, 0.009511, 0.005), (0.005878, 0.00809, -0.005), (0.005878, 0.00809, 0.005), (0.00809, 0.005878, -0.005), (0.00809, 0.005878, 0.005), (0.009511, 0.00309, -0.005), (0.009511, 0.00309, 0.005), (0.01, 0.0, -0.005), (0.01, 0.0, 0.005), (0.009511, -0.00309, -0.005), (0.009511, -0.00309, 0.005), (0.00809, -0.005878, -0.005), (0.00809, -0.005878, 0.005), (0.005878, -0.00809, -0.005), (0.005878, -0.00809, 0.005), (0.00309, -0.009511, -0.005), (0.00309, -0.009511, 0.005), (0.0, -0.01, -0.005), (0.0, -0.01, 0.005), (-0.00309, -0.009511, -0.005), (-0.00309, -0.009511, 0.005), (-0.005878, -0.00809, -0.005), (-0.005878, -0.00809, 0.005), (-0.00809, -0.005878, -0.005), (-0.00809, -0.005878, 0.005), (-0.009511, -0.00309, -0.005), (-0.009511, -0.00309, 0.005), (-0.01, 0.0, -0.005), (-0.01, 0.0, 0.005), (-0.009511, 0.00309, -0.005), (-0.009511, 0.00309, 0.005), (-0.00809, 0.005878, -0.005), (-0.00809, 0.005878, 0.005), (-0.005878, 0.00809, -0.005), (-0.005878, 0.00809, 0.005), (-0.00309, 0.009511, -0.005), (-0.00309, 0.009511, 0.005)], [], [(0, 1, 3, 2), (2, 3, 5, 4), (4, 5, 7, 6), (6, 7, 9, 8), (8, 9, 11, 10), (10, 11, 13, 12), (12, 13, 15, 14), (14, 15, 17, 16), (16, 17, 19, 18), (18, 19, 21, 20), (20, 21, 23, 22), (22, 23, 25, 24), (24, 25, 27, 26), (26, 27, 29, 28), (28, 29, 31, 30), (30, 31, 33, 32), (32, 33, 35, 34), (34, 35, 37, 36), (3, 1, 39, 37, 35, 33, 31, 29, 27, 25, 23, 21, 19, 17, 15, 13, 11, 9, 7, 5), (36, 37, 39, 38), (38, 39, 1, 0), (0, 2, 4, 6, 8, 10, 12, 14, 16, 18, 20, 22, 24, 26, 28, 30, 32, 34, 36, 38)])
_uv = me_cylinder_012.uv_layers.new(name='UVMap')
_uv.uv.foreach_set('vector', [1.0, 0.5, 1.0, 1.0, 0.95, 1.0, 0.95, 0.5, 0.95, 0.5, 0.95, 1.0, 0.9, 1.0, 0.9, 0.5, 0.9, 0.5, 0.9, 1.0, 0.85, 1.0, 0.85, 0.5, 0.85, 0.5, 0.85, 1.0, 0.8, 1.0, 0.8, 0.5, 0.8, 0.5, 0.8, 1.0, 0.75, 1.0, 0.75, 0.5, 0.75, 0.5, 0.75, 1.0, 0.7, 1.0, 0.7, 0.5, 0.7, 0.5, 0.7, 1.0, 0.65, 1.0, 0.65, 0.5, 0.65, 0.5, 0.65, 1.0, 0.6, 1.0, 0.6, 0.5, 0.6, 0.5, 0.6, 1.0, 0.55, 1.0, 0.55, 0.5, 0.55, 0.5, 0.55, 1.0, 0.5, 1.0, 0.5, 0.5, 0.5, 0.5, 0.5, 1.0, 0.45, 1.0, 0.45, 0.5, 0.45, 0.5, 0.45, 1.0, 0.4, 1.0, 0.4, 0.5, 0.4, 0.5, 0.4, 1.0, 0.35, 1.0, 0.35, 0.5, 0.35, 0.5, 0.35, 1.0, 0.3, 1.0, 0.3, 0.5, 0.3, 0.5, 0.3, 1.0, 0.25, 1.0, 0.25, 0.5, 0.25, 0.5, 0.25, 1.0, 0.2, 1.0, 0.2, 0.5, 0.2, 0.5, 0.2, 1.0, 0.15, 1.0, 0.15, 0.5, 0.15, 0.5, 0.15, 1.0, 0.1, 1.0, 0.1, 0.5, 0.3242, 0.4783, 0.25, 0.49, 0.1758, 0.4783, 0.1089, 0.4442, 0.05584, 0.3911, 0.02175, 0.3242, 0.01, 0.25, 0.02175, 0.1758, 0.05584, 0.1089, 0.1089, 0.05584, 0.1758, 0.02175, 0.25, 0.01, 0.3242, 0.02175, 0.3911, 0.05584, 0.4442, 0.1089, 0.4783, 0.1758, 0.49, 0.25, 0.4783, 0.3242, 0.4442, 0.3911, 0.3911, 0.4442, 0.1, 0.5, 0.1, 1.0, 0.05, 1.0, 0.05, 0.5, 0.05, 0.5, 0.05, 1.0, -1.565e-07, 1.0, -1.565e-07, 0.5, 0.75, 0.49, 0.8242, 0.4783, 0.8911, 0.4442, 0.9442, 0.3911, 0.9783, 0.3242, 0.99, 0.25, 0.9783, 0.1758, 0.9442, 0.1089, 0.8911, 0.05584, 0.8242, 0.02175, 0.75, 0.01, 0.6758, 0.02175, 0.6089, 0.05584, 0.5558, 0.1089, 0.5217, 0.1758, 0.51, 0.25, 0.5217, 0.3242, 0.5558, 0.3911, 0.6089, 0.4442, 0.6758, 0.4783])
me_cylinder_012.materials.append(mat_pin)
me_cylinder_012.update()
me_cylinder_013 = bpy.data.meshes.new('Cylinder.013')
me_cylinder_013.from_pydata([(0.0, 0.01, -0.005), (0.0, 0.01, 0.005), (0.00309, 0.009511, -0.005), (0.00309, 0.009511, 0.005), (0.005878, 0.00809, -0.005), (0.005878, 0.00809, 0.005), (0.00809, 0.005878, -0.005), (0.00809, 0.005878, 0.005), (0.009511, 0.00309, -0.005), (0.009511, 0.00309, 0.005), (0.01, 0.0, -0.005), (0.01, 0.0, 0.005), (0.009511, -0.00309, -0.005), (0.009511, -0.00309, 0.005), (0.00809, -0.005878, -0.005), (0.00809, -0.005878, 0.005), (0.005878, -0.00809, -0.005), (0.005878, -0.00809, 0.005), (0.00309, -0.009511, -0.005), (0.00309, -0.009511, 0.005), (0.0, -0.01, -0.005), (0.0, -0.01, 0.005), (-0.00309, -0.009511, -0.005), (-0.00309, -0.009511, 0.005), (-0.005878, -0.00809, -0.005), (-0.005878, -0.00809, 0.005), (-0.00809, -0.005878, -0.005), (-0.00809, -0.005878, 0.005), (-0.009511, -0.00309, -0.005), (-0.009511, -0.00309, 0.005), (-0.01, 0.0, -0.005), (-0.01, 0.0, 0.005), (-0.009511, 0.00309, -0.005), (-0.009511, 0.00309, 0.005), (-0.00809, 0.005878, -0.005), (-0.00809, 0.005878, 0.005), (-0.005878, 0.00809, -0.005), (-0.005878, 0.00809, 0.005), (-0.00309, 0.009511, -0.005), (-0.00309, 0.009511, 0.005)], [], [(0, 1, 3, 2), (2, 3, 5, 4), (4, 5, 7, 6), (6, 7, 9, 8), (8, 9, 11, 10), (10, 11, 13, 12), (12, 13, 15, 14), (14, 15, 17, 16), (16, 17, 19, 18), (18, 19, 21, 20), (20, 21, 23, 22), (22, 23, 25, 24), (24, 25, 27, 26), (26, 27, 29, 28), (28, 29, 31, 30), (30, 31, 33, 32), (32, 33, 35, 34), (34, 35, 37, 36), (3, 1, 39, 37, 35, 33, 31, 29, 27, 25, 23, 21, 19, 17, 15, 13, 11, 9, 7, 5), (36, 37, 39, 38), (38, 39, 1, 0), (0, 2, 4, 6, 8, 10, 12, 14, 16, 18, 20, 22, 24, 26, 28, 30, 32, 34, 36, 38)])
_uv = me_cylinder_013.uv_layers.new(name='UVMap')
_uv.uv.foreach_set('vector', [1.0, 0.5, 1.0, 1.0, 0.95, 1.0, 0.95, 0.5, 0.95, 0.5, 0.95, 1.0, 0.9, 1.0, 0.9, 0.5, 0.9, 0.5, 0.9, 1.0, 0.85, 1.0, 0.85, 0.5, 0.85, 0.5, 0.85, 1.0, 0.8, 1.0, 0.8, 0.5, 0.8, 0.5, 0.8, 1.0, 0.75, 1.0, 0.75, 0.5, 0.75, 0.5, 0.75, 1.0, 0.7, 1.0, 0.7, 0.5, 0.7, 0.5, 0.7, 1.0, 0.65, 1.0, 0.65, 0.5, 0.65, 0.5, 0.65, 1.0, 0.6, 1.0, 0.6, 0.5, 0.6, 0.5, 0.6, 1.0, 0.55, 1.0, 0.55, 0.5, 0.55, 0.5, 0.55, 1.0, 0.5, 1.0, 0.5, 0.5, 0.5, 0.5, 0.5, 1.0, 0.45, 1.0, 0.45, 0.5, 0.45, 0.5, 0.45, 1.0, 0.4, 1.0, 0.4, 0.5, 0.4, 0.5, 0.4, 1.0, 0.35, 1.0, 0.35, 0.5, 0.35, 0.5, 0.35, 1.0, 0.3, 1.0, 0.3, 0.5, 0.3, 0.5, 0.3, 1.0, 0.25, 1.0, 0.25, 0.5, 0.25, 0.5, 0.25, 1.0, 0.2, 1.0, 0.2, 0.5, 0.2, 0.5, 0.2, 1.0, 0.15, 1.0, 0.15, 0.5, 0.15, 0.5, 0.15, 1.0, 0.1, 1.0, 0.1, 0.5, 0.3242, 0.4783, 0.25, 0.49, 0.1758, 0.4783, 0.1089, 0.4442, 0.05584, 0.3911, 0.02175, 0.3242, 0.01, 0.25, 0.02175, 0.1758, 0.05584, 0.1089, 0.1089, 0.05584, 0.1758, 0.02175, 0.25, 0.01, 0.3242, 0.02175, 0.3911, 0.05584, 0.4442, 0.1089, 0.4783, 0.1758, 0.49, 0.25, 0.4783, 0.3242, 0.4442, 0.3911, 0.3911, 0.4442, 0.1, 0.5, 0.1, 1.0, 0.05, 1.0, 0.05, 0.5, 0.05, 0.5, 0.05, 1.0, -1.565e-07, 1.0, -1.565e-07, 0.5, 0.75, 0.49, 0.8242, 0.4783, 0.8911, 0.4442, 0.9442, 0.3911, 0.9783, 0.3242, 0.99, 0.25, 0.9783, 0.1758, 0.9442, 0.1089, 0.8911, 0.05584, 0.8242, 0.02175, 0.75, 0.01, 0.6758, 0.02175, 0.6089, 0.05584, 0.5558, 0.1089, 0.5217, 0.1758, 0.51, 0.25, 0.5217, 0.3242, 0.5558, 0.3911, 0.6089, 0.4442, 0.6758, 0.4783])
me_cylinder_013.materials.append(mat_pin)
me_cylinder_013.update()

# ---- curves / text
txt_text = bpy.data.curves.new('Text', 'FONT')
txt_text.dimensions = '2D'
txt_text.body = 'Ha'
txt_text.size = 0.01
txt_text_001 = bpy.data.curves.new('Text.001', 'FONT')
txt_text_001.dimensions = '2D'
txt_text_001.body = 'A'
txt_text_001.size = 0.01
txt_text_002 = bpy.data.curves.new('Text.002', 'FONT')
txt_text_002.dimensions = '2D'
txt_text_002.body = 'B'
txt_text_002.size = 0.01
txt_text_003 = bpy.data.curves.new('Text.003', 'FONT')
txt_text_003.dimensions = '2D'
txt_text_003.body = 'Gb'
txt_text_003.size = 0.01
txt_text_004 = bpy.data.curves.new('Text.004', 'FONT')
txt_text_004.dimensions = '2D'
txt_text_004.body = 'Hb'
txt_text_004.size = 0.01
txt_text_005 = bpy.data.curves.new('Text.005', 'FONT')
txt_text_005.dimensions = '2D'
txt_text_005.body = 'F'
txt_text_005.size = 0.01
txt_text_006 = bpy.data.curves.new('Text.006', 'FONT')
txt_text_006.dimensions = '2D'
txt_text_006.body = 'Ga'
txt_text_006.size = 0.01
txt_text_007 = bpy.data.curves.new('Text.007', 'FONT')
txt_text_007.dimensions = '2D'
txt_text_007.body = 'E'
txt_text_007.size = 0.01
txt_text_008 = bpy.data.curves.new('Text.008', 'FONT')
txt_text_008.dimensions = '2D'
txt_text_008.body = 'J'
txt_text_008.size = 0.01
txt_text_009 = bpy.data.curves.new('Text.009', 'FONT')
txt_text_009.dimensions = '2D'
txt_text_009.body = 'K'
txt_text_009.size = 0.01

# ---- objects
ob_base = bpy.data.objects.new('Base', me_cube_001)
ob_ha = bpy.data.objects.new('Ha', me_cylinder_004)
ob_ga = bpy.data.objects.new('Ga', me_cylinder_005)
ob_e = bpy.data.objects.new('E', me_cylinder_006)
ob_a = bpy.data.objects.new('A', me_cylinder_007)
ob_f = bpy.data.objects.new('F', me_cylinder_008)
ob_j = bpy.data.objects.new('J', me_cylinder_009)
ob_b = bpy.data.objects.new('B', me_cylinder_010)
ob_k = bpy.data.objects.new('K', me_cylinder_011)
ob_gb = bpy.data.objects.new('Gb', me_cylinder_012)
ob_hb = bpy.data.objects.new('Hb', me_cylinder_013)
ob_text = bpy.data.objects.new('Text', txt_text)
ob_a_text = bpy.data.objects.new('A_Text', txt_text_001)
ob_b_text = bpy.data.objects.new('B_Text', txt_text_002)
ob_gb_text = bpy.data.objects.new('Gb_Text', txt_text_003)
ob_hb_text = bpy.data.objects.new('Hb_Text', txt_text_004)
ob_f_text = bpy.data.objects.new('F_Text', txt_text_005)
ob_ga_text = bpy.data.objects.new('Ga_Text', txt_text_006)
ob_e_text = bpy.data.objects.new('E_Text', txt_text_007)
ob_j_text = bpy.data.objects.new('J_Text', txt_text_008)
ob_k_text = bpy.data.objects.new('K_Text', txt_text_009)

# ---- transforms, parenting, visibility, modifiers, constraints
ob_base.location = (0.0, 0.0, 0.0)
ob_ha.location = (0.02, -0.05, 0.035)
ob_ha.rotation_euler = (0.0, 1.571, 0.0)
ob_ga.location = (0.02, -0.05, -3.725e-09)
ob_ga.rotation_euler = (0.0, 1.571, 0.0)
ob_e.location = (0.02, -0.05, -0.035)
ob_e.rotation_euler = (0.0, 1.571, 0.0)
ob_a.location = (0.02, -0.015, 0.035)
ob_a.rotation_euler = (0.0, 1.571, 0.0)
ob_f.location = (0.02, -0.015, -3.725e-09)
ob_f.rotation_euler = (0.0, 1.571, 0.0)
ob_j.location = (0.02, -0.015, -0.035)
ob_j.rotation_euler = (0.0, 1.571, 0.0)
ob_b.location = (0.02, 0.02, 0.035)
ob_b.rotation_euler = (0.0, 1.571, 0.0)
ob_k.location = (0.02, 0.02, -0.035)
ob_k.rotation_euler = (0.0, 1.571, 0.0)
ob_gb.location = (0.02, 0.055, 0.035)
ob_gb.rotation_euler = (0.0, 1.571, 0.0)
ob_hb.location = (0.02, 0.055, -3.725e-09)
ob_hb.rotation_euler = (0.0, 1.571, 0.0)
ob_text.parent = ob_ha
ob_text.matrix_parent_inverse = Matrix(((-4.371e-08, 0.0, -1.0, 0.035), (0.0, 1.0, 0.0, 0.05), (1.0, -0.0, -4.371e-08, -0.02), (0.0, -0.0, 0.0, 1.0)))
ob_text.location = (0.0151, -0.05595, 0.04724)
ob_text.rotation_euler = (1.571, -0.0, 1.571)
ob_a_text.parent = ob_a
ob_a_text.matrix_parent_inverse = Matrix(((-4.371e-08, 0.0, -1.0, 0.035), (0.0, 1.0, 0.0, 0.015), (1.0, -0.0, -4.371e-08, -0.02), (0.0, -0.0, 0.0, 1.0)))
ob_a_text.location = (0.0153, -0.01968, 0.04724)
ob_a_text.rotation_euler = (1.571, -0.0, 1.571)
ob_b_text.parent = ob_b
ob_b_text.matrix_parent_inverse = Matrix(((-4.371e-08, 0.0, -1.0, 0.035), (-0.0, 1.0, -0.0, -0.02), (1.0, -0.0, -4.371e-08, -0.02), (0.0, -0.0, 0.0, 1.0)))
ob_b_text.location = (0.0151, 0.01638, 0.04688)
ob_b_text.rotation_euler = (1.571, -0.0, 1.571)
ob_gb_text.parent = ob_gb
ob_gb_text.matrix_parent_inverse = Matrix(((-4.371e-08, 0.0, -1.0, 0.035), (-0.0, 1.0, -0.0, -0.055), (1.0, -0.0, -4.371e-08, -0.02), (0.0, -0.0, 0.0, 1.0)))
ob_gb_text.location = (0.015, 0.04958, 0.04763)
ob_gb_text.rotation_euler = (1.571, -0.0, 1.571)
ob_hb_text.parent = ob_hb
ob_hb_text.matrix_parent_inverse = Matrix(((-4.371e-08, 0.0, -1.0, -2.851e-09), (-0.0, 1.0, -0.0, -0.055), (1.0, 0.0, -4.371e-08, -0.02), (0.0, -0.0, 0.0, 1.0)))
ob_hb_text.location = (0.015, 0.04926, 0.0128)
ob_hb_text.rotation_euler = (1.571, -0.0, 1.571)
ob_f_text.parent = ob_f
ob_f_text.matrix_parent_inverse = Matrix(((-4.371e-08, 0.0, -1.0, -2.851e-09), (0.0, 1.0, 0.0, 0.015), (1.0, 0.0, -4.371e-08, -0.02), (0.0, -0.0, 0.0, 1.0)))
ob_f_text.location = (0.0151, -0.01919, 0.01152)
ob_f_text.rotation_euler = (1.571, -0.0, 1.571)
ob_ga_text.parent = ob_ga
ob_ga_text.matrix_parent_inverse = Matrix(((-4.371e-08, 0.0, -1.0, -2.851e-09), (0.0, 1.0, 0.0, 0.05), (1.0, 0.0, -4.371e-08, -0.02), (0.0, -0.0, 0.0, 1.0)))
ob_ga_text.location = (0.015, -0.05608, 0.01376)
ob_ga_text.rotation_euler = (1.571, -0.0, 1.571)
ob_e_text.parent = ob_e
ob_e_text.matrix_parent_inverse = Matrix(((-4.371e-08, 0.0, -1.0, -0.035), (0.0, 1.0, 0.0, 0.05), (1.0, 0.0, -4.371e-08, -0.02), (0.0, -0.0, 0.0, 1.0)))
ob_e_text.location = (0.015, -0.05239, -0.02222)
ob_e_text.rotation_euler = (1.571, -0.0, 1.571)
ob_j_text.parent = ob_j
ob_j_text.matrix_parent_inverse = Matrix(((-4.371e-08, 0.0, -1.0, -0.035), (0.0, 1.0, 0.0, 0.015), (1.0, 0.0, -4.371e-08, -0.02), (0.0, -0.0, 0.0, 1.0)))
ob_j_text.location = (0.015, -0.01556, -0.02139)
ob_j_text.rotation_euler = (1.571, -0.0, 1.571)
ob_k_text.parent = ob_k
ob_k_text.matrix_parent_inverse = Matrix(((-4.371e-08, 0.0, -1.0, -0.035), (-0.0, 1.0, -0.0, -0.02), (1.0, 0.0, -4.371e-08, -0.02), (0.0, -0.0, 0.0, 1.0)))
ob_k_text.location = (0.0151, 0.01732, -0.0229)
ob_k_text.rotation_euler = (1.571, -0.0, 1.571)

# ---- collection membership
col_collection.objects.link(ob_base)
col_collection.objects.link(ob_ha)
col_collection.objects.link(ob_ga)
col_collection.objects.link(ob_e)
col_collection.objects.link(ob_a)
col_collection.objects.link(ob_f)
col_collection.objects.link(ob_j)
col_collection.objects.link(ob_b)
col_collection.objects.link(ob_k)
col_collection.objects.link(ob_gb)
col_collection.objects.link(ob_hb)
col_collection.objects.link(ob_text)
col_collection.objects.link(ob_a_text)
col_collection.objects.link(ob_b_text)
col_collection.objects.link(ob_gb_text)
col_collection.objects.link(ob_hb_text)
col_collection.objects.link(ob_f_text)
col_collection.objects.link(ob_ga_text)
col_collection.objects.link(ob_e_text)
col_collection.objects.link(ob_j_text)
col_collection.objects.link(ob_k_text)

# ---- scene / render settings (as saved in the file)
scene.frame_start = 1; scene.frame_end = 250; scene.frame_set(1)
scene.render.engine = 'BLENDER_EEVEE_NEXT'
scene.cycles.sampling_pattern = 'TABULATED_SOBOL'
bpy.context.view_layer.update()

# ---- added for rendering (the .blend has no active camera and no usable light): camera, sun
cam_auto = bpy.data.cameras.new('AutoCamera')
cam_auto.lens = 50.0
cam_auto.sensor_width = 36.0
cam_auto.clip_end = 1000.0
ob_auto_camera = bpy.data.objects.new('AutoCamera', cam_auto)
scene.collection.objects.link(ob_auto_camera)
ob_auto_camera.location = (0.199297, -0.233157, 0.155438)
ob_auto_camera.rotation_euler = (1.09748, -7.21219e-08, 0.694738)
scene.camera = ob_auto_camera
light_auto_sun = bpy.data.lights.new('AutoSun', 'SUN')
light_auto_sun.energy = 3.0
light_auto_sun.angle = 0.0523599
ob_auto_sun = bpy.data.objects.new('AutoSun', light_auto_sun)
scene.collection.objects.link(ob_auto_sun)
ob_auto_sun.rotation_euler = (0.872665, 0.174533, 0.523599)
bpy.context.view_layer.update()
